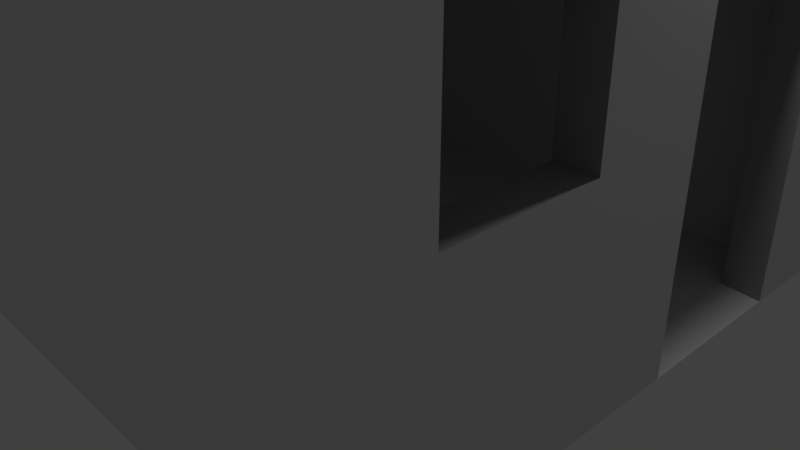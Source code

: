 # Source: Pueblo_Cube_2.blend  (saved by Blender 2.79.0; exported with 4.5.12 LTS)
import bpy
from mathutils import Matrix  # noqa: F401  (used for matrix-valued properties, if any)

bpy.ops.wm.read_factory_settings(use_empty=True)
scene = bpy.context.scene
scene.name = 'Scene'

# ---- collections
col_collection_1 = bpy.data.collections.new('Collection 1'); scene.collection.children.link(col_collection_1)

# ---- materials (node trees are filled in below, after node groups)
mat_base = bpy.data.materials.new('Base')
mat_base.alpha_threshold = 0.0
mat_base.use_transparent_shadow = False
mat_base.roughness = 0.5
mat_base.specular_intensity = 0.0
mat_base.line_color = (0.0, 0.0, 0.0, 1.0)
mat_edge = bpy.data.materials.new('Edge')
mat_edge.alpha_threshold = 0.0
mat_edge.use_transparent_shadow = False
mat_edge.diffuse_color = (0.3493, 0.3493, 0.3493, 1.0)
mat_edge.roughness = 0.5
mat_edge.specular_intensity = 0.0

# ---- material node trees

# ---- world
world_world = bpy.data.worlds.new('World'); scene.world = world_world
world_world.color = (0.05088, 0.05088, 0.05088)
world_world.use_sun_shadow = False
world_world.sun_shadow_jitter_overblur = 0.0
world_world.cycles.sampling_method = 'MANUAL'

# ---- cameras
cam_camera = bpy.data.cameras.new('Camera')
cam_camera.clip_end = 100.0
cam_camera.lens = 35.0
cam_camera.sensor_width = 32.0
cam_camera.sensor_height = 18.0
cam_camera.ortho_scale = 7.314
cam_camera.dof.focus_distance = 0.0
cam_camera.dof.aperture_fstop = 128.0

# ---- lights
light_lamp = bpy.data.lights.new('Lamp', 'POINT')
light_lamp.transmission_factor = 0.0
light_lamp.cutoff_distance = 30.0
light_lamp.energy = 100.0
light_lamp.shadow_buffer_clip_start = 1.001
light_lamp.shadow_soft_size = 0.1
light_lamp.shadow_maximum_resolution = 0.006
light_lamp.use_absolute_resolution = True

# ---- meshes
me_cube = bpy.data.meshes.new('Cube')
me_cube.from_pydata([(3.526, 3.526, 0.0357), (3.526, -3.526, 0.0357), (-3.526, -3.526, 0.0357), (-3.526, 3.526, 0.0357), (3.424, 3.367, 8.0), (3.424, -3.367, 8.0), (-3.424, -3.367, 8.0), (-3.424, 3.367, 8.0), (4.0, 4.0, 8.0), (4.0, -4.0, 8.0), (-4.0, 4.0, 8.0), (-4.0, -4.0, 8.0), (3.424, 3.367, 7.385), (3.424, -3.367, 7.385), (-3.424, 3.367, 7.385), (-3.424, -3.367, 7.385), (4.0, 4.0, 0.0), (4.0, -4.0, 0.0), (-4.0, 4.0, 0.0), (-4.0, -4.0, 0.0), (3.526, 3.526, 6.676), (3.526, -3.526, 6.676), (-3.526, 3.526, 6.676), (-3.526, -3.526, 6.676), (4.0, 2.531, 0.0), (4.0, 0.3631, 0.0), (-4.0, 0.1139, 0.0), (-4.0, 2.781, 0.0), (4.0, 2.781, 8.0), (4.0, 0.1139, 8.0), (-4.0, 0.1139, 8.0), (-4.0, 2.781, 8.0), (3.424, 2.57, 8.0), (3.424, 0.3247, 8.0), (-3.424, 0.3247, 8.0), (-3.424, 2.57, 8.0), (3.424, 2.57, 7.385), (3.424, 0.3247, 7.385), (-3.424, 0.3247, 7.385), (-3.424, 2.57, 7.385), (3.526, 2.531, 0.0357), (3.526, 0.3631, 0.0357), (-3.526, 0.2718, 0.0357), (-3.526, 2.623, 0.0357), (3.526, 2.623, 6.676), (3.526, 0.2718, 6.676), (-3.526, 0.2718, 6.676), (-3.526, 2.623, 6.676), (4.0, 4.0, 4.328), (4.0, -4.0, 4.328), (-4.0, -4.0, 4.328), (-4.0, 4.0, 4.328), (-4.0, 0.1139, 4.328), (-4.0, 2.781, 4.328), (4.0, 2.531, 4.328), (4.0, 0.3631, 4.328), (3.526, -3.526, 4.328), (3.526, 3.526, 4.328), (-3.526, 3.526, 4.328), (-3.526, -3.526, 4.328), (-3.526, 0.2718, 4.328), (-3.526, 2.623, 4.328), (3.526, 2.531, 4.328), (3.526, 0.3631, 4.328), (3.526, 3.526, 2.641), (-3.526, -3.526, 2.641), (-4.0, 0.1139, 2.641), (-4.0, 2.781, 2.641), (4.0, 2.531, 2.641), (4.0, 0.3631, 2.641), (4.0, 4.0, 2.641), (4.0, -4.0, 2.641), (-4.0, -4.0, 2.641), (-4.0, 4.0, 2.641), (3.526, -3.526, 2.641), (-3.526, 3.526, 2.641), (-3.526, 0.2718, 2.641), (-3.526, 2.623, 2.641), (3.526, 2.531, 2.641), (3.526, 0.3631, 2.641), (-0.6283, 4.0, 0.0), (-0.6283, -4.0, 0.0), (-0.6283, 4.0, 8.0), (-0.6283, -4.0, 8.0), (-0.7472, 3.367, 7.994), (-0.7472, -3.367, 7.994), (-0.7472, 3.367, 7.385), (-0.7472, -3.367, 7.385), (-0.7261, 3.526, 0.0357), (-0.7261, -3.526, 0.0357), (-0.7261, 3.526, 6.676), (-0.7261, -3.526, 6.676), (-0.7261, 2.623, 6.676), (-0.2347, 0.3247, 6.676), (-0.7472, 2.57, 7.385), (-0.2347, 0.3247, 7.385), (-0.6283, 4.0, 4.328), (-0.6283, -4.0, 4.328), (-0.6283, -3.526, 4.328), (-0.6283, 3.526, 4.328), (-0.6283, 3.526, 2.641), (-0.6283, -3.526, 2.641), (-0.6283, -4.0, 2.641), (-0.6283, 4.0, 2.641), (-2.646, 4.0, 0.0), (-2.646, -4.0, 0.0), (-2.646, 4.0, 8.0), (-2.646, -4.0, 8.0), (-2.474, 3.367, 7.994), (-2.474, -3.367, 7.994), (-2.474, 3.367, 7.385), (-2.474, -3.367, 7.385), (-2.504, 3.526, 0.0357), (-2.504, -3.526, 0.0357), (-2.504, 3.526, 6.676), (-2.504, -3.526, 6.676), (-2.504, 2.623, 6.676), (-2.474, 0.3247, 6.676), (-2.646, 4.0, 4.328), (-2.646, -4.0, 4.328), (-2.646, 3.526, 4.328), (-2.646, 3.526, 2.641), (-2.646, -4.0, 2.641), (-2.646, 4.0, 2.641), (-2.474, 2.57, 7.385), (-2.474, 0.3247, 7.385), (-2.646, -3.526, 4.328), (-2.646, -3.526, 2.641), (4.0, -1.091, 0.0), (4.0, -2.546, 0.0), (4.0, -1.257, 8.0), (4.0, -2.629, 8.0), (3.424, -0.906, 8.0), (3.424, -2.137, 8.0), (3.424, -0.906, 7.385), (3.424, -2.137, 7.385), (-4.0, -2.629, 0.0), (-4.0, -1.257, 0.0), (-4.0, -2.629, 8.0), (-4.0, -1.257, 8.0), (-3.424, -2.137, 8.0), (-3.424, -0.906, 8.0), (-3.424, -2.137, 7.385), (-3.424, -0.906, 7.385), (-4.0, -2.629, 4.328), (-4.0, -1.257, 4.328), (4.0, -1.091, 4.328), (4.0, -2.883, 4.328), (4.0, -1.091, 2.641), (4.0, -2.883, 2.641), (-4.0, -2.629, 2.641), (-4.0, -1.257, 2.641), (-0.2347, -0.906, 7.385), (-0.2347, -2.137, 7.385), (-2.474, -0.906, 7.385), (-2.474, -2.137, 7.385), (3.526, -0.9942, 6.676), (3.526, -2.26, 6.676), (-3.526, -2.26, 6.676), (-3.526, -0.9942, 6.676), (-3.526, -0.9942, 4.328), (-3.526, -2.26, 4.328), (3.526, -2.883, 4.328), (3.526, -1.091, 4.328), (3.526, -2.883, 2.641), (3.526, -1.091, 2.641), (-3.526, -0.9942, 2.641), (-3.526, -2.26, 2.641), (-0.2347, -2.137, 6.676), (-0.2347, -0.9942, 6.676), (-2.474, -2.137, 6.676), (-2.474, -0.9942, 6.676), (-3.526, -2.26, 0.0357), (-3.526, -0.9942, 0.0357), (3.526, -1.091, 0.0357), (3.526, -2.546, 0.0357)], [], [(162, 56, 21, 157), (85, 5, 13, 87), (147, 131, 9, 49), (119, 107, 11, 50), (53, 31, 10, 51), (123, 104, 18, 73), (133, 5, 9, 131), (84, 4, 8, 82), (109, 6, 11, 107), (35, 7, 10, 31), (155, 142, 15, 111), (32, 4, 12, 36), (140, 6, 15, 142), (108, 7, 14, 110), (40, 0, 16, 24), (112, 3, 18, 104), (89, 1, 17, 81), (42, 173, 172, 2, 19, 136, 137, 26), (170, 115, 23, 158), (61, 58, 22, 47), (99, 57, 20, 90), (126, 59, 23, 115), (160, 60, 46, 159), (60, 61, 47, 46), (114, 116, 47, 22), (116, 117, 46, 47), (3, 43, 27, 18), (43, 42, 26, 27), (1, 175, 174, 41, 25, 128, 129, 17), (7, 35, 39, 14), (35, 34, 38, 39), (132, 33, 37, 134), (33, 32, 36, 37), (110, 14, 39, 124), (124, 39, 38, 125), (141, 34, 30, 139), (34, 35, 31, 30), (4, 32, 28, 8), (32, 33, 29, 28), (145, 139, 30, 52), (52, 30, 31, 53), (48, 8, 28, 54), (54, 28, 29, 55), (57, 62, 44, 20), (70, 48, 54, 68), (66, 52, 53, 67), (151, 145, 52, 66), (106, 118, 51, 10), (67, 53, 51, 73), (122, 119, 50, 72), (149, 147, 49, 71), (64, 78, 62, 57), (76, 77, 61, 60), (166, 76, 60, 160), (127, 65, 59, 126), (100, 64, 57, 99), (77, 75, 58, 61), (164, 74, 56, 162), (45, 44, 62, 63), (78, 68, 54, 62), (79, 63, 55, 69), (55, 63, 62, 54), (41, 79, 69, 25), (40, 24, 68, 78), (41, 174, 165, 79), (43, 3, 75, 77), (88, 0, 64, 100), (113, 2, 65, 127), (166, 173, 42, 76), (42, 43, 77, 76), (0, 40, 78, 64), (129, 149, 71, 17), (105, 122, 72, 19), (27, 67, 73, 18), (137, 151, 66, 26), (26, 66, 67, 27), (16, 70, 68, 24), (118, 123, 73, 51), (48, 70, 103, 96), (17, 71, 102, 81), (1, 89, 101, 74), (112, 88, 100, 121), (121, 100, 103, 123), (74, 101, 98, 56), (71, 49, 97, 102), (8, 48, 96, 82), (36, 94, 95, 37), (12, 86, 94, 36), (44, 45, 93, 92), (20, 44, 92, 90), (56, 98, 91, 21), (120, 99, 90, 114), (157, 21, 91, 168), (113, 89, 81, 105), (0, 88, 80, 16), (4, 84, 86, 12), (135, 153, 87, 13), (5, 85, 83, 9), (108, 84, 82, 106), (70, 16, 80, 103), (49, 9, 83, 97), (109, 85, 87, 111), (6, 109, 111, 15), (7, 108, 106, 10), (2, 113, 105, 19), (58, 120, 114, 22), (75, 121, 120, 58), (3, 112, 121, 75), (120, 121, 123, 118), (81, 102, 122, 105), (89, 113, 127, 101), (127, 122, 102, 101), (101, 102, 97, 98), (82, 96, 118, 106), (94, 124, 125, 95), (86, 110, 124, 94), (92, 93, 117, 116), (90, 92, 116, 114), (98, 126, 115, 91), (168, 91, 115, 170), (88, 112, 104, 80), (84, 108, 110, 86), (153, 155, 111, 87), (85, 109, 107, 83), (103, 80, 104, 123), (97, 83, 107, 119), (127, 126, 119, 122), (126, 98, 97, 119), (118, 96, 99, 120), (96, 103, 100, 99), (41, 40, 0, 88, 112, 3, 43, 42, 173, 172, 2, 113, 89, 1, 175, 174), (24, 40, 41, 25), (152, 169, 168, 153), (169, 152, 95, 93), (37, 95, 152, 134), (134, 152, 153, 135), (19, 72, 150, 136), (136, 150, 151, 137), (25, 69, 148, 128), (128, 148, 149, 129), (69, 55, 146, 148), (146, 163, 165, 148), (72, 50, 144, 150), (150, 144, 145, 151), (50, 11, 138, 144), (144, 138, 139, 145), (6, 140, 138, 11), (140, 141, 139, 138), (5, 133, 135, 13), (133, 132, 134, 135), (34, 141, 143, 38), (141, 140, 142, 143), (125, 38, 143, 154), (154, 143, 142, 155), (33, 132, 130, 29), (132, 133, 131, 130), (55, 29, 130, 146), (146, 130, 131, 147), (125, 117, 93, 95), (171, 117, 125, 154), (45, 156, 169, 93), (156, 157, 168, 169), (79, 165, 163, 63), (148, 165, 164, 149), (65, 167, 161, 59), (167, 166, 160, 161), (59, 161, 158, 23), (161, 160, 159, 158), (117, 171, 159, 46), (171, 170, 158, 159), (63, 163, 156, 45), (163, 162, 157, 156), (167, 65, 2, 172), (173, 166, 167, 172), (146, 147, 162, 163), (147, 149, 164, 162), (164, 175, 1, 74), (165, 174, 175, 164), (155, 153, 168, 170), (154, 155, 170, 171)])
me_cube.polygons.foreach_set('material_index', [0, 0, 0, 0, 0, 0, 1, 1, 1, 1, 0, 0, 0, 0, 0, 0, 0, 0, 0, 0, 0, 0, 0, 0, 0, 0, 0, 0, 0, 0, 0, 0, 0, 0, 0, 1, 1, 1, 1, 0, 0, 0, 0, 0, 0, 0, 0, 0, 0, 0, 0, 0, 0, 0, 0, 0, 0, 0, 0, 1, 1, 1, 1, 1, 0, 0, 0, 0, 0, 0, 0, 0, 0, 0, 0, 0, 0, 0, 0, 0, 0, 0, 1, 0, 0, 0, 0, 0, 0, 0, 0, 0, 0, 0, 0, 0, 0, 1, 1, 0, 0, 0, 0, 1, 0, 0, 0, 0, 1, 0, 0, 1, 1, 0, 0, 0, 0, 0, 0, 0, 0, 0, 0, 1, 0, 0, 1, 1, 1, 1, 0, 0, 1, 1, 0, 0, 0, 0, 0, 0, 0, 1, 0, 0, 0, 0, 1, 1, 0, 0, 0, 0, 0, 0, 1, 1, 0, 0, 1, 1, 0, 0, 0, 1, 0, 0, 0, 0, 0, 0, 0, 0, 0, 0, 1, 1, 0, 0, 1, 1])
me_cube.materials.append(mat_base)
me_cube.materials.append(mat_edge)
me_cube.use_remesh_preserve_volume = False
me_cube.use_remesh_preserve_attributes = False
me_cube.use_mirror_vertex_groups = False
me_cube.update()

# ---- objects
ob_cube = bpy.data.objects.new('Cube', me_cube)
ob_lamp = bpy.data.objects.new('Lamp', light_lamp)
ob_camera = bpy.data.objects.new('Camera', cam_camera)

# ---- transforms, parenting, visibility, modifiers, constraints
ob_cube.location = (5.96e-08, 1.043e-07, 0.0)
ob_cube.lock_rotations_4d = False
ob_cube.empty_display_type = 'ARROWS'
ob_cube.lineart.crease_threshold = 0.0
ob_lamp.location = (4.076, 1.005, 5.904)
ob_lamp.rotation_euler = (0.6503, 0.05522, 1.866)
ob_lamp.lock_rotations_4d = False
ob_lamp.empty_display_type = 'ARROWS'
ob_lamp.color = (0.0, 0.0, 0.0, 0.0)
ob_lamp.lineart.crease_threshold = 0.0
ob_camera.location = (7.481, -6.508, 5.344)
ob_camera.rotation_euler = (1.109, 0.0, 0.8149)
ob_camera.lock_rotations_4d = False
ob_camera.empty_display_type = 'ARROWS'
ob_camera.color = (0.0, 0.0, 0.0, 0.0)
ob_camera.display_type = 'WIRE'
ob_camera.lineart.crease_threshold = 0.0

# ---- collection membership
col_collection_1.objects.link(ob_cube)
col_collection_1.objects.link(ob_lamp)
col_collection_1.objects.link(ob_camera)

# ---- scene / render settings (as saved in the file)
scene.camera = ob_camera
scene.frame_start = 1; scene.frame_end = 250; scene.frame_set(1)
scene.render.engine = 'BLENDER_EEVEE_NEXT'
scene.render.resolution_percentage = 50
scene.render.dither_intensity = 0.0
scene.cycles.use_denoising = False
scene.cycles.samples = 128
scene.cycles.sampling_pattern = 'TABULATED_SOBOL'
scene.cycles.use_adaptive_sampling = False
scene.cycles.use_light_tree = False
scene.cycles.blur_glossy = 0.0
scene.cycles.sample_clamp_indirect = 0.0
scene.view_settings.view_transform = 'Standard'
bpy.context.view_layer.update()
